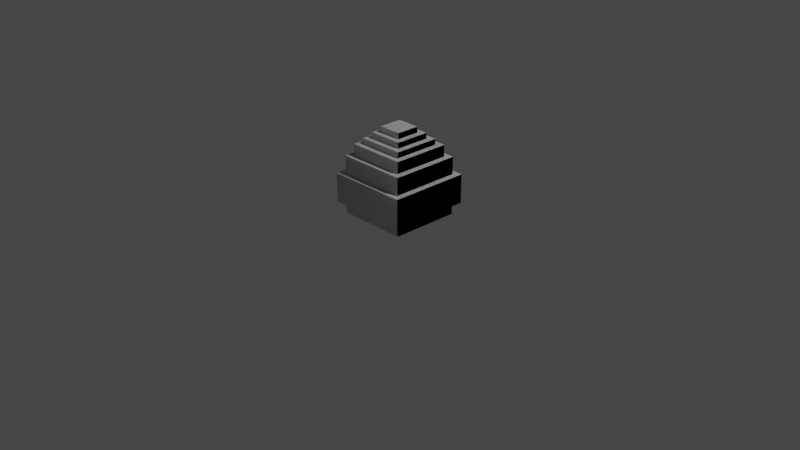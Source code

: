 # Source: egg_retex1.blend  (saved by Blender 2.80.75; exported with 4.5.12 LTS)
import bpy
from mathutils import Matrix  # noqa: F401  (used for matrix-valued properties, if any)

bpy.ops.wm.read_factory_settings(use_empty=True)
scene = bpy.context.scene
scene.name = 'Scene'

# ---- collections
col_collection = bpy.data.collections.new('Collection'); scene.collection.children.link(col_collection)

# ---- materials (node trees are filled in below, after node groups)
mat_default_obj = bpy.data.materials.new('Default OBJ')
mat_default_obj.use_transparent_shadow = False
mat_default_obj_001 = bpy.data.materials.new('Default OBJ.001')
mat_default_obj_001.use_transparent_shadow = False

# ---- material node trees
mat_default_obj.use_nodes = True; mat_default_obj.node_tree.nodes.clear()
_N = mat_default_obj.node_tree.nodes; _L = mat_default_obj.node_tree.links
n0 = _N.new('ShaderNodeOutputMaterial'); n0.name = 'Material Output'; n0.location = (300, 300)
n1 = _N.new('ShaderNodeBsdfPrincipled'); n1.name = 'Principled BSDF'; n1.location = (10, 300)
n1.distribution = 'GGX'
n1.subsurface_method = 'BURLEY'
n1.inputs[3].default_value = 1.45
n1.inputs[27].default_value = (0.0, 0.0, 0.0, 1.0)
n1.inputs[28].default_value = 1.0
_L.new(n1.outputs[0], n0.inputs[0])
n0.is_active_output = True
mat_default_obj_001.use_nodes = True; mat_default_obj_001.node_tree.nodes.clear()
_N = mat_default_obj_001.node_tree.nodes; _L = mat_default_obj_001.node_tree.links
n0 = _N.new('ShaderNodeOutputMaterial'); n0.name = 'Material Output'; n0.location = (300, 300)
n1 = _N.new('ShaderNodeBsdfPrincipled'); n1.name = 'Principled BSDF'; n1.location = (10, 300)
n1.distribution = 'GGX'
n1.subsurface_method = 'BURLEY'
n1.inputs[3].default_value = 1.45
n1.inputs[27].default_value = (0.0, 0.0, 0.0, 1.0)
n1.inputs[28].default_value = 1.0
_L.new(n1.outputs[0], n0.inputs[0])
n0.is_active_output = True

# ---- world
world_world = bpy.data.worlds.new('World'); scene.world = world_world
world_world.use_nodes = True; world_world.node_tree.nodes.clear()
_N = world_world.node_tree.nodes; _L = world_world.node_tree.links
n0 = _N.new('ShaderNodeOutputWorld'); n0.name = 'World Output'; n0.location = (300, 300)
n1 = _N.new('ShaderNodeBackground'); n1.name = 'Background'; n1.location = (10, 300)
n1.inputs[0].default_value = (0.05088, 0.05088, 0.05088, 1.0)
_L.new(n1.outputs[0], n0.inputs[0])
n0.is_active_output = True
world_world.color = (0.05088, 0.05088, 0.05088)
world_world.use_sun_shadow = False
world_world.sun_shadow_jitter_overblur = 0.0

# ---- cameras
cam_camera = bpy.data.cameras.new('Camera')
cam_camera.clip_end = 100.0
cam_camera.ortho_scale = 7.314

# ---- lights
light_light = bpy.data.lights.new('Light', 'POINT')
light_light.transmission_factor = 0.0
light_light.energy = 1000.0
light_light.shadow_soft_size = 0.1
light_light.shadow_maximum_resolution = 0.006
light_light.use_absolute_resolution = True

# ---- meshes
me_egg_test = bpy.data.meshes.new('egg_test')
me_egg_test.from_pydata([(0.1875, 0.0, -0.1875), (0.1875, 0.0, 0.1875), (-0.1875, 0.0, -0.1875), (0.1875, 0.0625, -0.1875), (0.1875, 0.0625, 0.1875), (-0.1875, 0.0, 0.1875), (-0.1875, 0.0625, 0.1875), (-0.1875, 0.0625, -0.1875), (0.375, 0.0625, -0.375), (0.375, 0.1875, -0.375), (0.375, 0.0625, 0.375), (0.375, 0.1875, 0.375), (-0.375, 0.0625, 0.375), (-0.375, 0.1875, 0.375), (-0.375, 0.0625, -0.375), (-0.375, 0.1875, -0.375), (0.375, 0.6875, -0.375), (0.375, 0.5, -0.375), (-0.375, 0.6875, -0.375), (-0.375, 0.5, 0.375), (-0.375, 0.6875, 0.375), (-0.375, 0.5, -0.375), (0.375, 0.5, 0.375), (0.375, 0.6875, 0.375), (0.4375, 0.1875, -0.4375), (0.4375, 0.5, -0.4375), (0.4375, 0.1875, 0.4375), (0.4375, 0.5, 0.4375), (-0.4375, 0.1875, 0.4375), (-0.4375, 0.5, 0.4375), (-0.4375, 0.1875, -0.4375), (-0.4375, 0.5, -0.4375), (0.3125, 0.8125, -0.3125), (0.3125, 0.6875, -0.3125), (-0.3125, 0.8125, -0.3125), (-0.3125, 0.6875, 0.3125), (-0.3125, 0.8125, 0.3125), (-0.3125, 0.6875, -0.3125), (0.3125, 0.6875, 0.3125), (0.3125, 0.8125, 0.3125), (0.25, 0.875, -0.25), (0.25, 0.8125, -0.25), (-0.25, 0.875, -0.25), (-0.25, 0.8125, 0.25), (-0.25, 0.875, 0.25), (-0.25, 0.8125, -0.25), (0.25, 0.8125, 0.25), (0.25, 0.875, 0.25), (0.1875, 0.9375, -0.1875), (0.1875, 0.875, -0.1875), (-0.1875, 0.9375, -0.1875), (-0.1875, 0.875, 0.1875), (-0.1875, 0.9375, 0.1875), (-0.1875, 0.875, -0.1875), (0.1875, 0.875, 0.1875), (0.1875, 0.9375, 0.1875), (0.125, 1.0, -0.125), (0.125, 0.9375, -0.125), (-0.125, 1.0, -0.125), (-0.125, 0.9375, 0.125), (-0.125, 1.0, 0.125), (-0.125, 0.9375, -0.125), (0.125, 0.9375, 0.125), (0.125, 1.0, 0.125), (0.1875, 0.9375, 0.1875), (-0.1875, 0.9375, 0.1875), (-0.125, 0.9375, 0.125), (0.125, 0.9375, 0.125)], [], [(0, 1, 2), (0, 3, 1), (1, 4, 5), (5, 6, 2), (3, 0, 7), (8, 4, 3), (8, 9, 10), (10, 11, 12), (12, 13, 14), (9, 8, 15), (16, 17, 18), (19, 20, 21), (22, 23, 19), (17, 16, 22), (6, 10, 12), (24, 25, 26), (26, 27, 28), (28, 29, 30), (25, 24, 31), (32, 33, 34), (35, 36, 37), (38, 39, 35), (33, 32, 38), (40, 41, 42), (43, 44, 45), (46, 47, 43), (41, 40, 46), (48, 49, 50), (51, 52, 53), (54, 55, 51), (49, 48, 54), (56, 57, 58), (59, 60, 61), (62, 63, 59), (57, 56, 62), (56, 58, 63), (1, 5, 2), (3, 4, 1), (4, 6, 5), (6, 7, 2), (0, 2, 7), (24, 11, 9), (9, 11, 10), (11, 13, 12), (13, 15, 14), (8, 14, 15), (17, 21, 18), (20, 18, 21), (23, 20, 19), (16, 23, 22), (13, 26, 28), (25, 27, 26), (27, 29, 28), (29, 31, 30), (24, 30, 31), (33, 37, 34), (36, 34, 37), (39, 36, 35), (32, 39, 38), (41, 45, 42), (44, 42, 45), (47, 44, 43), (40, 47, 46), (49, 53, 50), (52, 50, 53), (55, 52, 51), (48, 55, 54), (57, 61, 58), (60, 58, 61), (63, 60, 59), (56, 63, 62), (58, 60, 63), (61, 48, 50), (57, 55, 48), (52, 64, 65), (62, 66, 67), (65, 67, 66), (50, 59, 61), (42, 51, 53), (44, 54, 51), (36, 46, 43), (20, 38, 35), (34, 43, 45), (18, 35, 37), (31, 19, 21), (29, 22, 19), (53, 40, 42), (45, 32, 34), (37, 16, 18), (25, 21, 17), (49, 47, 40), (41, 39, 32), (33, 23, 16), (27, 17, 22), (14, 3, 7), (7, 12, 14), (15, 28, 30), (30, 9, 15), (8, 10, 4), (6, 4, 10), (24, 26, 11), (13, 11, 26), (61, 57, 48), (57, 62, 55), (52, 55, 64), (62, 59, 66), (65, 64, 67), (50, 52, 59), (42, 44, 51), (44, 47, 54), (36, 39, 46), (20, 23, 38), (34, 36, 43), (18, 20, 35), (31, 29, 19), (29, 27, 22), (53, 49, 40), (45, 41, 32), (37, 33, 16), (25, 31, 21), (49, 54, 47), (41, 46, 39), (33, 38, 23), (27, 25, 17), (14, 8, 3), (7, 6, 12), (15, 13, 28), (30, 24, 9)])
_uv = me_egg_test.uv_layers.new(name='UVMap')
_uv.uv.foreach_set('vector', [0.6875, 0.0, 0.3125, 0.0, 0.3125, 0.0, 0.6875, 0.0, 0.6875, 0.0625, 0.3125, 0.0, 0.3125, 0.0, 0.3125, 0.0625, 0.6875, 0.0, 0.6875, 0.0, 0.6875, 0.0625, 0.3125, 0.0, 0.6875, 0.0625, 0.6875, 0.0, 0.3125, 0.0625, 0.875, 0.0625, 0.3125, 0.125, 0.6875, 0.125, 0.875, 0.0625, 0.875, 0.1875, 0.125, 0.0625, 0.125, 0.0625, 0.125, 0.1875, 0.875, 0.0625, 0.875, 0.0625, 0.875, 0.1875, 0.125, 0.0625, 0.875, 0.1875, 0.875, 0.0625, 0.125, 0.1875, 0.875, 0.6875, 0.875, 0.5, 0.125, 0.6875, 0.875, 0.5, 0.875, 0.6875, 0.125, 0.5, 0.125, 0.5, 0.125, 0.6875, 0.875, 0.5, 0.875, 0.5, 0.875, 0.6875, 0.125, 0.5, 0.6875, 0.125, 0.125, 0.0625, 0.875, 0.125, 0.9375, 0.1875, 0.9375, 0.5, 0.0625, 0.1875, 0.0625, 0.1875, 0.0625, 0.5, 0.9375, 0.1875, 0.9375, 0.1875, 0.9375, 0.5, 0.0625, 0.1875, 0.9375, 0.5, 0.9375, 0.1875, 0.0625, 0.5, 0.8125, 0.8125, 0.8125, 0.6875, 0.1875, 0.8125, 0.8125, 0.6875, 0.8125, 0.8125, 0.1875, 0.6875, 0.1875, 0.6875, 0.1875, 0.8125, 0.8125, 0.6875, 0.8125, 0.6875, 0.8125, 0.8125, 0.1875, 0.6875, 0.75, 0.875, 0.75, 0.8125, 0.25, 0.875, 0.75, 0.8125, 0.75, 0.875, 0.25, 0.8125, 0.25, 0.8125, 0.25, 0.875, 0.75, 0.8125, 0.75, 0.8125, 0.75, 0.875, 0.25, 0.8125, 0.6875, 0.9375, 0.6875, 0.875, 0.3125, 0.9375, 0.6875, 0.875, 0.6875, 0.9375, 0.3125, 0.875, 0.3125, 0.875, 0.3125, 0.9375, 0.6875, 0.875, 0.6875, 0.875, 0.6875, 0.9375, 0.3125, 0.875, 0.625, 1.0, 0.625, 0.9375, 0.375, 1.0, 0.625, 0.9375, 0.625, 1.0, 0.375, 0.9375, 0.375, 0.9375, 0.375, 1.0, 0.625, 0.9375, 0.625, 0.9375, 0.625, 1.0, 0.375, 0.9375, 0.625, 1.0, 0.375, 1.0, 0.375, 1.0, 0.3125, 0.0, 0.6875, 0.0, 0.3125, 0.0, 0.6875, 0.0625, 0.3125, 0.0625, 0.3125, 0.0, 0.3125, 0.0625, 0.6875, 0.0625, 0.6875, 0.0, 0.6875, 0.0625, 0.3125, 0.0625, 0.3125, 0.0, 0.6875, 0.0, 0.3125, 0.0, 0.3125, 0.0625, 0.9375, 0.1875, 0.125, 0.25, 0.875, 0.25, 0.875, 0.1875, 0.125, 0.1875, 0.125, 0.0625, 0.125, 0.1875, 0.875, 0.1875, 0.875, 0.0625, 0.875, 0.1875, 0.125, 0.1875, 0.125, 0.0625, 0.875, 0.0625, 0.125, 0.0625, 0.125, 0.1875, 0.875, 0.5, 0.125, 0.5, 0.125, 0.6875, 0.875, 0.6875, 0.125, 0.6875, 0.125, 0.5, 0.125, 0.6875, 0.875, 0.6875, 0.875, 0.5, 0.875, 0.6875, 0.125, 0.6875, 0.125, 0.5, 0.875, 0.25, 0.0625, 0.1875, 0.9375, 0.1875, 0.9375, 0.5, 0.0625, 0.5, 0.0625, 0.1875, 0.0625, 0.5, 0.9375, 0.5, 0.9375, 0.1875, 0.9375, 0.5, 0.0625, 0.5, 0.0625, 0.1875, 0.9375, 0.1875, 0.0625, 0.1875, 0.0625, 0.5, 0.8125, 0.6875, 0.1875, 0.6875, 0.1875, 0.8125, 0.8125, 0.8125, 0.1875, 0.8125, 0.1875, 0.6875, 0.1875, 0.8125, 0.8125, 0.8125, 0.8125, 0.6875, 0.8125, 0.8125, 0.1875, 0.8125, 0.1875, 0.6875, 0.75, 0.8125, 0.25, 0.8125, 0.25, 0.875, 0.75, 0.875, 0.25, 0.875, 0.25, 0.8125, 0.25, 0.875, 0.75, 0.875, 0.75, 0.8125, 0.75, 0.875, 0.25, 0.875, 0.25, 0.8125, 0.6875, 0.875, 0.3125, 0.875, 0.3125, 0.9375, 0.6875, 0.9375, 0.3125, 0.9375, 0.3125, 0.875, 0.3125, 0.9375, 0.6875, 0.9375, 0.6875, 0.875, 0.6875, 0.9375, 0.3125, 0.9375, 0.3125, 0.875, 0.625, 0.9375, 0.375, 0.9375, 0.375, 1.0, 0.625, 1.0, 0.375, 1.0, 0.375, 0.9375, 0.375, 1.0, 0.625, 1.0, 0.625, 0.9375, 0.625, 1.0, 0.375, 1.0, 0.375, 0.9375, 0.375, 1.0, 0.625, 1.0, 0.375, 1.0, 0.375, 0.875, 0.6875, 0.9375, 0.3125, 0.9375, 0.625, 0.875, 0.3125, 0.9375, 0.6875, 0.9375, 0.6875, 0.9375, 0.3125, 0.875, 0.6875, 0.9375, 0.375, 0.875, 0.625, 0.9375, 0.375, 0.9375, 0.6875, 0.9375, 0.375, 0.9375, 0.625, 0.9375, 0.3125, 0.9375, 0.625, 0.875, 0.375, 0.875, 0.25, 0.875, 0.6875, 0.8125, 0.3125, 0.8125, 0.75, 0.875, 0.3125, 0.8125, 0.6875, 0.8125, 0.8125, 0.8125, 0.25, 0.75, 0.75, 0.75, 0.875, 0.6875, 0.1875, 0.625, 0.8125, 0.625, 0.1875, 0.8125, 0.75, 0.75, 0.25, 0.75, 0.125, 0.6875, 0.8125, 0.625, 0.1875, 0.625, 0.0625, 0.5, 0.875, 0.4375, 0.125, 0.4375, 0.9375, 0.5, 0.125, 0.4375, 0.875, 0.4375, 0.3125, 0.8125, 0.75, 0.875, 0.25, 0.875, 0.25, 0.75, 0.8125, 0.8125, 0.1875, 0.8125, 0.1875, 0.625, 0.875, 0.6875, 0.125, 0.6875, 0.9375, 0.5, 0.125, 0.4375, 0.875, 0.4375, 0.6875, 0.8125, 0.25, 0.875, 0.75, 0.875, 0.75, 0.75, 0.1875, 0.8125, 0.8125, 0.8125, 0.8125, 0.625, 0.125, 0.6875, 0.875, 0.6875, 0.0625, 0.5, 0.875, 0.4375, 0.125, 0.4375, 0.125, 0.125, 0.6875, 0.125, 0.3125, 0.125, 0.3125, 0.125, 0.875, 0.125, 0.125, 0.125, 0.125, 0.25, 0.9375, 0.1875, 0.0625, 0.1875, 0.0625, 0.1875, 0.875, 0.25, 0.125, 0.25, 0.875, 0.0625, 0.125, 0.0625, 0.3125, 0.125, 0.6875, 0.125, 0.3125, 0.125, 0.125, 0.0625, 0.9375, 0.1875, 0.0625, 0.1875, 0.125, 0.25, 0.875, 0.25, 0.125, 0.25, 0.0625, 0.1875, 0.375, 0.875, 0.625, 0.875, 0.6875, 0.9375, 0.625, 0.875, 0.375, 0.875, 0.3125, 0.9375, 0.6875, 0.9375, 0.3125, 0.9375, 0.3125, 0.875, 0.375, 0.875, 0.625, 0.875, 0.625, 0.9375, 0.6875, 0.9375, 0.3125, 0.875, 0.375, 0.9375, 0.3125, 0.9375, 0.6875, 0.9375, 0.625, 0.875, 0.25, 0.875, 0.75, 0.875, 0.6875, 0.8125, 0.75, 0.875, 0.25, 0.875, 0.3125, 0.8125, 0.8125, 0.8125, 0.1875, 0.8125, 0.25, 0.75, 0.875, 0.6875, 0.125, 0.6875, 0.1875, 0.625, 0.1875, 0.8125, 0.8125, 0.8125, 0.75, 0.75, 0.125, 0.6875, 0.875, 0.6875, 0.8125, 0.625, 0.0625, 0.5, 0.9375, 0.5, 0.875, 0.4375, 0.9375, 0.5, 0.0625, 0.5, 0.125, 0.4375, 0.3125, 0.8125, 0.6875, 0.8125, 0.75, 0.875, 0.25, 0.75, 0.75, 0.75, 0.8125, 0.8125, 0.1875, 0.625, 0.8125, 0.625, 0.875, 0.6875, 0.9375, 0.5, 0.0625, 0.5, 0.125, 0.4375, 0.6875, 0.8125, 0.3125, 0.8125, 0.25, 0.875, 0.75, 0.75, 0.25, 0.75, 0.1875, 0.8125, 0.8125, 0.625, 0.1875, 0.625, 0.125, 0.6875, 0.0625, 0.5, 0.9375, 0.5, 0.875, 0.4375, 0.125, 0.125, 0.875, 0.0625, 0.6875, 0.125, 0.3125, 0.125, 0.6875, 0.125, 0.875, 0.125, 0.125, 0.25, 0.875, 0.25, 0.9375, 0.1875, 0.0625, 0.1875, 0.9375, 0.1875, 0.875, 0.25])
me_egg_test.materials.append(mat_default_obj)
me_egg_test.use_remesh_preserve_volume = False
me_egg_test.use_remesh_preserve_attributes = False
me_egg_test.use_mirror_vertex_groups = False
me_egg_test.update()
me_egg_test2 = bpy.data.meshes.new('egg_test2')
me_egg_test2.from_pydata([(0.1875, 0.0, -0.1875), (0.1875, 0.0, 0.1875), (-0.1875, 0.0, -0.1875), (0.1875, 0.0625, -0.1875), (0.1875, 0.0625, 0.1875), (-0.1875, 0.0, 0.1875), (-0.1875, 0.0625, 0.1875), (-0.1875, 0.0625, -0.1875), (0.375, 0.0625, -0.375), (0.375, 0.1875, -0.375), (0.375, 0.0625, 0.375), (0.375, 0.1875, 0.375), (-0.375, 0.0625, 0.375), (-0.375, 0.1875, 0.375), (-0.375, 0.0625, -0.375), (-0.375, 0.1875, -0.375), (0.375, 0.6875, -0.375), (0.375, 0.5, -0.375), (-0.375, 0.6875, -0.375), (-0.375, 0.5, 0.375), (-0.375, 0.6875, 0.375), (-0.375, 0.5, -0.375), (0.375, 0.5, 0.375), (0.375, 0.6875, 0.375), (0.4375, 0.1875, -0.4375), (0.4375, 0.5, -0.4375), (0.4375, 0.1875, 0.4375), (0.4375, 0.5, 0.4375), (-0.4375, 0.1875, 0.4375), (-0.4375, 0.5, 0.4375), (-0.4375, 0.1875, -0.4375), (-0.4375, 0.5, -0.4375), (0.3125, 0.8125, -0.3125), (0.3125, 0.6875, -0.3125), (-0.3125, 0.8125, -0.3125), (-0.3125, 0.6875, 0.3125), (-0.3125, 0.8125, 0.3125), (-0.3125, 0.6875, -0.3125), (0.3125, 0.6875, 0.3125), (0.3125, 0.8125, 0.3125), (0.25, 0.875, -0.25), (0.25, 0.8125, -0.25), (-0.25, 0.875, -0.25), (-0.25, 0.8125, 0.25), (-0.25, 0.875, 0.25), (-0.25, 0.8125, -0.25), (0.25, 0.8125, 0.25), (0.25, 0.875, 0.25), (0.1875, 0.9375, -0.1875), (0.1875, 0.875, -0.1875), (-0.1875, 0.9375, -0.1875), (-0.1875, 0.875, 0.1875), (-0.1875, 0.9375, 0.1875), (-0.1875, 0.875, -0.1875), (0.1875, 0.875, 0.1875), (0.1875, 0.9375, 0.1875), (0.125, 1.0, -0.125), (0.125, 0.9375, -0.125), (-0.125, 1.0, -0.125), (-0.125, 0.9375, 0.125), (-0.125, 1.0, 0.125), (-0.125, 0.9375, -0.125), (0.125, 0.9375, 0.125), (0.125, 1.0, 0.125), (0.1875, 0.9375, 0.1875), (-0.1875, 0.9375, 0.1875), (-0.125, 0.9375, 0.125), (0.125, 0.9375, 0.125)], [], [(0, 1, 2), (0, 3, 1), (1, 4, 5), (5, 6, 2), (3, 0, 7), (8, 4, 3), (8, 9, 10), (10, 11, 12), (12, 13, 14), (9, 8, 15), (16, 17, 18), (19, 20, 21), (22, 23, 19), (17, 16, 22), (6, 10, 12), (24, 25, 26), (26, 27, 28), (28, 29, 30), (25, 24, 31), (32, 33, 34), (35, 36, 37), (38, 39, 35), (33, 32, 38), (40, 41, 42), (43, 44, 45), (46, 47, 43), (41, 40, 46), (48, 49, 50), (51, 52, 53), (54, 55, 51), (49, 48, 54), (56, 57, 58), (59, 60, 61), (62, 63, 59), (57, 56, 62), (56, 58, 63), (1, 5, 2), (3, 4, 1), (4, 6, 5), (6, 7, 2), (0, 2, 7), (24, 11, 9), (9, 11, 10), (11, 13, 12), (13, 15, 14), (8, 14, 15), (17, 21, 18), (20, 18, 21), (23, 20, 19), (16, 23, 22), (13, 26, 28), (25, 27, 26), (27, 29, 28), (29, 31, 30), (24, 30, 31), (33, 37, 34), (36, 34, 37), (39, 36, 35), (32, 39, 38), (41, 45, 42), (44, 42, 45), (47, 44, 43), (40, 47, 46), (49, 53, 50), (52, 50, 53), (55, 52, 51), (48, 55, 54), (57, 61, 58), (60, 58, 61), (63, 60, 59), (56, 63, 62), (58, 60, 63), (61, 48, 50), (57, 55, 48), (52, 64, 65), (62, 66, 67), (65, 67, 66), (50, 59, 61), (42, 51, 53), (44, 54, 51), (36, 46, 43), (20, 38, 35), (34, 43, 45), (18, 35, 37), (31, 19, 21), (29, 22, 19), (53, 40, 42), (45, 32, 34), (37, 16, 18), (25, 21, 17), (49, 47, 40), (41, 39, 32), (33, 23, 16), (27, 17, 22), (14, 3, 7), (7, 12, 14), (15, 28, 30), (30, 9, 15), (8, 10, 4), (6, 4, 10), (24, 26, 11), (13, 11, 26), (61, 57, 48), (57, 62, 55), (52, 55, 64), (62, 59, 66), (65, 64, 67), (50, 52, 59), (42, 44, 51), (44, 47, 54), (36, 39, 46), (20, 23, 38), (34, 36, 43), (18, 20, 35), (31, 29, 19), (29, 27, 22), (53, 49, 40), (45, 41, 32), (37, 33, 16), (25, 31, 21), (49, 54, 47), (41, 46, 39), (33, 38, 23), (27, 25, 17), (14, 8, 3), (7, 6, 12), (15, 13, 28), (30, 24, 9)])
_uv = me_egg_test2.uv_layers.new(name='UVMap')
_uv.uv.foreach_set('vector', [0.6875, 0.0, 0.3125, 0.0, 0.3125, 0.0, 0.6875, 0.0, 0.6875, 0.0625, 0.3125, 0.0, 0.3125, 0.0, 0.3125, 0.0625, 0.6875, 0.0, 0.6875, 0.0, 0.6875, 0.0625, 0.3125, 0.0, 0.6875, 0.0625, 0.6875, 0.0, 0.3125, 0.0625, 0.875, 0.0625, 0.3125, 0.125, 0.6875, 0.125, 0.875, 0.0625, 0.875, 0.1875, 0.125, 0.0625, 0.125, 0.0625, 0.125, 0.1875, 0.875, 0.0625, 0.875, 0.0625, 0.875, 0.1875, 0.125, 0.0625, 0.875, 0.1875, 0.875, 0.0625, 0.125, 0.1875, 0.875, 0.6875, 0.875, 0.5, 0.125, 0.6875, 0.875, 0.5, 0.875, 0.6875, 0.125, 0.5, 0.125, 0.5, 0.125, 0.6875, 0.875, 0.5, 0.875, 0.5, 0.875, 0.6875, 0.125, 0.5, 0.6875, 0.125, 0.125, 0.0625, 0.875, 0.125, 0.9375, 0.1875, 0.9375, 0.5, 0.0625, 0.1875, 0.0625, 0.1875, 0.0625, 0.5, 0.9375, 0.1875, 0.9375, 0.1875, 0.9375, 0.5, 0.0625, 0.1875, 0.9375, 0.5, 0.9375, 0.1875, 0.0625, 0.5, 0.8125, 0.8125, 0.8125, 0.6875, 0.1875, 0.8125, 0.8125, 0.6875, 0.8125, 0.8125, 0.1875, 0.6875, 0.1875, 0.6875, 0.1875, 0.8125, 0.8125, 0.6875, 0.8125, 0.6875, 0.8125, 0.8125, 0.1875, 0.6875, 0.75, 0.875, 0.75, 0.8125, 0.25, 0.875, 0.75, 0.8125, 0.75, 0.875, 0.25, 0.8125, 0.25, 0.8125, 0.25, 0.875, 0.75, 0.8125, 0.75, 0.8125, 0.75, 0.875, 0.25, 0.8125, 0.6875, 0.9375, 0.6875, 0.875, 0.3125, 0.9375, 0.6875, 0.875, 0.6875, 0.9375, 0.3125, 0.875, 0.3125, 0.875, 0.3125, 0.9375, 0.6875, 0.875, 0.6875, 0.875, 0.6875, 0.9375, 0.3125, 0.875, 0.625, 1.0, 0.625, 0.9375, 0.375, 1.0, 0.625, 0.9375, 0.625, 1.0, 0.375, 0.9375, 0.375, 0.9375, 0.375, 1.0, 0.625, 0.9375, 0.625, 0.9375, 0.625, 1.0, 0.375, 0.9375, 0.625, 1.0, 0.375, 1.0, 0.375, 1.0, 0.3125, 0.0, 0.6875, 0.0, 0.3125, 0.0, 0.6875, 0.0625, 0.3125, 0.0625, 0.3125, 0.0, 0.3125, 0.0625, 0.6875, 0.0625, 0.6875, 0.0, 0.6875, 0.0625, 0.3125, 0.0625, 0.3125, 0.0, 0.6875, 0.0, 0.3125, 0.0, 0.3125, 0.0625, 0.9375, 0.1875, 0.125, 0.25, 0.875, 0.25, 0.875, 0.1875, 0.125, 0.1875, 0.125, 0.0625, 0.125, 0.1875, 0.875, 0.1875, 0.875, 0.0625, 0.875, 0.1875, 0.125, 0.1875, 0.125, 0.0625, 0.875, 0.0625, 0.125, 0.0625, 0.125, 0.1875, 0.875, 0.5, 0.125, 0.5, 0.125, 0.6875, 0.875, 0.6875, 0.125, 0.6875, 0.125, 0.5, 0.125, 0.6875, 0.875, 0.6875, 0.875, 0.5, 0.875, 0.6875, 0.125, 0.6875, 0.125, 0.5, 0.875, 0.25, 0.0625, 0.1875, 0.9375, 0.1875, 0.9375, 0.5, 0.0625, 0.5, 0.0625, 0.1875, 0.0625, 0.5, 0.9375, 0.5, 0.9375, 0.1875, 0.9375, 0.5, 0.0625, 0.5, 0.0625, 0.1875, 0.9375, 0.1875, 0.0625, 0.1875, 0.0625, 0.5, 0.8125, 0.6875, 0.1875, 0.6875, 0.1875, 0.8125, 0.8125, 0.8125, 0.1875, 0.8125, 0.1875, 0.6875, 0.1875, 0.8125, 0.8125, 0.8125, 0.8125, 0.6875, 0.8125, 0.8125, 0.1875, 0.8125, 0.1875, 0.6875, 0.75, 0.8125, 0.25, 0.8125, 0.25, 0.875, 0.75, 0.875, 0.25, 0.875, 0.25, 0.8125, 0.25, 0.875, 0.75, 0.875, 0.75, 0.8125, 0.75, 0.875, 0.25, 0.875, 0.25, 0.8125, 0.6875, 0.875, 0.3125, 0.875, 0.3125, 0.9375, 0.6875, 0.9375, 0.3125, 0.9375, 0.3125, 0.875, 0.3125, 0.9375, 0.6875, 0.9375, 0.6875, 0.875, 0.6875, 0.9375, 0.3125, 0.9375, 0.3125, 0.875, 0.625, 0.9375, 0.375, 0.9375, 0.375, 1.0, 0.625, 1.0, 0.375, 1.0, 0.375, 0.9375, 0.375, 1.0, 0.625, 1.0, 0.625, 0.9375, 0.625, 1.0, 0.375, 1.0, 0.375, 0.9375, 0.375, 1.0, 0.625, 1.0, 0.375, 1.0, 0.375, 0.875, 0.6875, 0.9375, 0.3125, 0.9375, 0.625, 0.875, 0.3125, 0.9375, 0.6875, 0.9375, 0.6875, 0.9375, 0.3125, 0.875, 0.6875, 0.9375, 0.375, 0.875, 0.625, 0.9375, 0.375, 0.9375, 0.6875, 0.9375, 0.375, 0.9375, 0.625, 0.9375, 0.3125, 0.9375, 0.625, 0.875, 0.375, 0.875, 0.25, 0.875, 0.6875, 0.8125, 0.3125, 0.8125, 0.75, 0.875, 0.3125, 0.8125, 0.6875, 0.8125, 0.8125, 0.8125, 0.25, 0.75, 0.75, 0.75, 0.875, 0.6875, 0.1875, 0.625, 0.8125, 0.625, 0.1875, 0.8125, 0.75, 0.75, 0.25, 0.75, 0.125, 0.6875, 0.8125, 0.625, 0.1875, 0.625, 0.0625, 0.5, 0.875, 0.4375, 0.125, 0.4375, 0.9375, 0.5, 0.125, 0.4375, 0.875, 0.4375, 0.3125, 0.8125, 0.75, 0.875, 0.25, 0.875, 0.25, 0.75, 0.8125, 0.8125, 0.1875, 0.8125, 0.1875, 0.625, 0.875, 0.6875, 0.125, 0.6875, 0.9375, 0.5, 0.125, 0.4375, 0.875, 0.4375, 0.6875, 0.8125, 0.25, 0.875, 0.75, 0.875, 0.75, 0.75, 0.1875, 0.8125, 0.8125, 0.8125, 0.8125, 0.625, 0.125, 0.6875, 0.875, 0.6875, 0.0625, 0.5, 0.875, 0.4375, 0.125, 0.4375, 0.125, 0.125, 0.6875, 0.125, 0.3125, 0.125, 0.3125, 0.125, 0.875, 0.125, 0.125, 0.125, 0.125, 0.25, 0.9375, 0.1875, 0.0625, 0.1875, 0.0625, 0.1875, 0.875, 0.25, 0.125, 0.25, 0.875, 0.0625, 0.125, 0.0625, 0.3125, 0.125, 0.6875, 0.125, 0.3125, 0.125, 0.125, 0.0625, 0.9375, 0.1875, 0.0625, 0.1875, 0.125, 0.25, 0.875, 0.25, 0.125, 0.25, 0.0625, 0.1875, 0.375, 0.875, 0.625, 0.875, 0.6875, 0.9375, 0.625, 0.875, 0.375, 0.875, 0.3125, 0.9375, 0.6875, 0.9375, 0.3125, 0.9375, 0.3125, 0.875, 0.375, 0.875, 0.625, 0.875, 0.625, 0.9375, 0.6875, 0.9375, 0.3125, 0.875, 0.375, 0.9375, 0.3125, 0.9375, 0.6875, 0.9375, 0.625, 0.875, 0.25, 0.875, 0.75, 0.875, 0.6875, 0.8125, 0.75, 0.875, 0.25, 0.875, 0.3125, 0.8125, 0.8125, 0.8125, 0.1875, 0.8125, 0.25, 0.75, 0.875, 0.6875, 0.125, 0.6875, 0.1875, 0.625, 0.1875, 0.8125, 0.8125, 0.8125, 0.75, 0.75, 0.125, 0.6875, 0.875, 0.6875, 0.8125, 0.625, 0.0625, 0.5, 0.9375, 0.5, 0.875, 0.4375, 0.9375, 0.5, 0.0625, 0.5, 0.125, 0.4375, 0.3125, 0.8125, 0.6875, 0.8125, 0.75, 0.875, 0.25, 0.75, 0.75, 0.75, 0.8125, 0.8125, 0.1875, 0.625, 0.8125, 0.625, 0.875, 0.6875, 0.9375, 0.5, 0.0625, 0.5, 0.125, 0.4375, 0.6875, 0.8125, 0.3125, 0.8125, 0.25, 0.875, 0.75, 0.75, 0.25, 0.75, 0.1875, 0.8125, 0.8125, 0.625, 0.1875, 0.625, 0.125, 0.6875, 0.0625, 0.5, 0.9375, 0.5, 0.875, 0.4375, 0.125, 0.125, 0.875, 0.0625, 0.6875, 0.125, 0.3125, 0.125, 0.6875, 0.125, 0.875, 0.125, 0.125, 0.25, 0.875, 0.25, 0.9375, 0.1875, 0.0625, 0.1875, 0.9375, 0.1875, 0.875, 0.25])
me_egg_test2.materials.append(mat_default_obj_001)
me_egg_test2.use_remesh_preserve_volume = False
me_egg_test2.use_remesh_preserve_attributes = False
me_egg_test2.use_mirror_vertex_groups = False
me_egg_test2.update()

# ---- objects
ob_light = bpy.data.objects.new('Light', light_light)
ob_camera = bpy.data.objects.new('Camera', cam_camera)
ob_egg_test = bpy.data.objects.new('egg_test', me_egg_test)
ob_egg_test2 = bpy.data.objects.new('egg_test2', me_egg_test2)

# ---- transforms, parenting, visibility, modifiers, constraints
ob_light.location = (4.076, 1.005, 5.904)
ob_light.rotation_euler = (0.6503, 0.05522, 1.866)
ob_light.lock_rotations_4d = False
ob_light.empty_display_type = 'ARROWS'
ob_light.color = (0.0, 0.0, 0.0, 0.0)
ob_light.lineart.crease_threshold = 0.0
ob_camera.location = (7.359, -6.926, 4.958)
ob_camera.rotation_euler = (1.109, 0.0, 0.8149)
ob_camera.lock_rotations_4d = False
ob_camera.empty_display_type = 'ARROWS'
ob_camera.color = (0.0, 0.0, 0.0, 0.0)
ob_camera.display_type = 'WIRE'
ob_camera.lineart.crease_threshold = 0.0
ob_egg_test.location = (0.0, 0.0, 0.0)
ob_egg_test.rotation_euler = (1.571, -0.0, 0.0)
ob_egg_test.lineart.crease_threshold = 0.0
ob_egg_test2.location = (0.0, 0.0, 0.0)
ob_egg_test2.rotation_euler = (1.571, -0.0, 0.0)
ob_egg_test2.lineart.crease_threshold = 0.0

# ---- collection membership
col_collection.objects.link(ob_light)
col_collection.objects.link(ob_camera)
col_collection.objects.link(ob_egg_test)
col_collection.objects.link(ob_egg_test2)

# ---- scene / render settings (as saved in the file)
scene.camera = ob_camera
scene.frame_start = 1; scene.frame_end = 250; scene.frame_set(1)
scene.render.engine = 'BLENDER_EEVEE_NEXT'
scene.cycles.use_denoising = False
scene.cycles.samples = 128
scene.cycles.sampling_pattern = 'TABULATED_SOBOL'
scene.cycles.use_adaptive_sampling = False
scene.cycles.use_light_tree = False
scene.view_settings.view_transform = 'Filmic'
bpy.context.view_layer.update()
